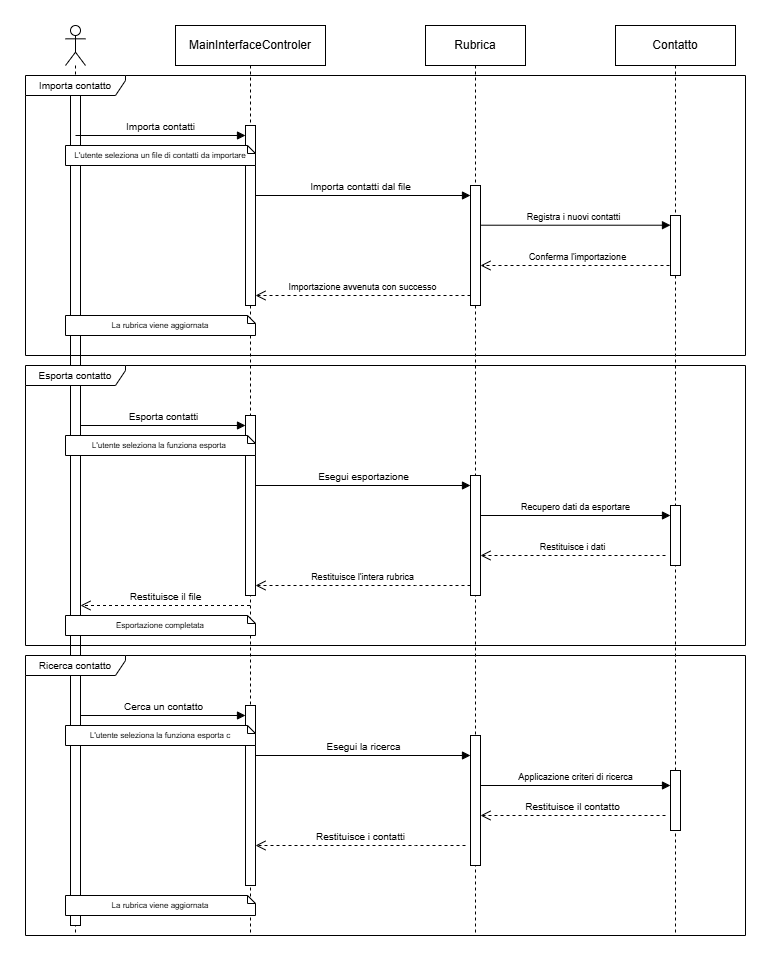

The diagram above was exported from draw.io. Its source (the exported page's mxGraphModel, read from the mxfile embedded in the PNG):
<mxGraphModel dx="1434" dy="738" grid="1" gridSize="10" guides="1" tooltips="1" connect="1" arrows="1" fold="1" page="1" pageScale="1" pageWidth="3000" pageHeight="2000" math="0" shadow="0">
  <root>
    <mxCell id="0" />
    <mxCell id="1" parent="0" />
    <mxCell id="A-3jKricJrMuXM3zb8kl-26" value="" style="endArrow=none;dashed=1;html=1;rounded=0;entryX=1;entryY=1;entryDx=0;entryDy=0;exitX=0.5;exitY=1;exitDx=0;exitDy=0;curved=1;endFill=0;startArrow=open;startFill=0;" parent="1" source="A-3jKricJrMuXM3zb8kl-21" edge="1">
      <mxGeometry width="50" height="50" relative="1" as="geometry">
        <mxPoint x="510" y="320" as="sourcePoint" />
        <mxPoint x="425.3553390593272" y="461.21320343559637" as="targetPoint" />
        <Array as="points">
          <mxPoint x="670" y="570" />
        </Array>
      </mxGeometry>
    </mxCell>
    <mxCell id="Sn4b4gSD5RRefgOvd8Hb-1" value="" style="shape=umlLifeline;perimeter=lifelinePerimeter;whiteSpace=wrap;html=1;container=1;dropTarget=0;collapsible=0;recursiveResize=0;outlineConnect=0;portConstraint=eastwest;newEdgeStyle={&quot;curved&quot;:0,&quot;rounded&quot;:0};participant=umlActor;" vertex="1" parent="1">
      <mxGeometry x="320" y="330" width="20" height="910" as="geometry" />
    </mxCell>
    <mxCell id="Sn4b4gSD5RRefgOvd8Hb-2" value="" style="html=1;points=[[0,0,0,0,5],[0,1,0,0,-5],[1,0,0,0,5],[1,1,0,0,-5]];perimeter=orthogonalPerimeter;outlineConnect=0;targetShapes=umlLifeline;portConstraint=eastwest;newEdgeStyle={&quot;curved&quot;:0,&quot;rounded&quot;:0};" vertex="1" parent="1">
      <mxGeometry x="325" y="400" width="10" height="830" as="geometry" />
    </mxCell>
    <mxCell id="Sn4b4gSD5RRefgOvd8Hb-3" value="MainInterfaceControler" style="shape=umlLifeline;perimeter=lifelinePerimeter;whiteSpace=wrap;html=1;container=1;dropTarget=0;collapsible=0;recursiveResize=0;outlineConnect=0;portConstraint=eastwest;newEdgeStyle={&quot;curved&quot;:0,&quot;rounded&quot;:0};" vertex="1" parent="1">
      <mxGeometry x="430" y="330" width="150" height="910" as="geometry" />
    </mxCell>
    <mxCell id="Sn4b4gSD5RRefgOvd8Hb-4" value="Rubrica" style="shape=umlLifeline;perimeter=lifelinePerimeter;whiteSpace=wrap;html=1;container=1;dropTarget=0;collapsible=0;recursiveResize=0;outlineConnect=0;portConstraint=eastwest;newEdgeStyle={&quot;curved&quot;:0,&quot;rounded&quot;:0};" vertex="1" parent="1">
      <mxGeometry x="680" y="330" width="100" height="910" as="geometry" />
    </mxCell>
    <mxCell id="Sn4b4gSD5RRefgOvd8Hb-5" value="" style="html=1;points=[[0,0,0,0,5],[0,1,0,0,-5],[1,0,0,0,5],[1,1,0,0,-5]];perimeter=orthogonalPerimeter;outlineConnect=0;targetShapes=umlLifeline;portConstraint=eastwest;newEdgeStyle={&quot;curved&quot;:0,&quot;rounded&quot;:0};" vertex="1" parent="Sn4b4gSD5RRefgOvd8Hb-4">
      <mxGeometry x="45" y="450" width="10" height="120" as="geometry" />
    </mxCell>
    <mxCell id="Sn4b4gSD5RRefgOvd8Hb-6" value="Contatto" style="shape=umlLifeline;perimeter=lifelinePerimeter;whiteSpace=wrap;html=1;container=1;dropTarget=0;collapsible=0;recursiveResize=0;outlineConnect=0;portConstraint=eastwest;newEdgeStyle={&quot;curved&quot;:0,&quot;rounded&quot;:0};" vertex="1" parent="1">
      <mxGeometry x="870" y="330" width="120" height="910" as="geometry" />
    </mxCell>
    <mxCell id="Sn4b4gSD5RRefgOvd8Hb-7" value="&lt;font style=&quot;font-size: 9px;&quot;&gt;Restituisce i dati&lt;/font&gt;" style="html=1;verticalAlign=bottom;endArrow=open;dashed=1;endSize=8;curved=0;rounded=0;" edge="1" parent="Sn4b4gSD5RRefgOvd8Hb-6" target="Sn4b4gSD5RRefgOvd8Hb-5">
      <mxGeometry relative="1" as="geometry">
        <mxPoint x="50" y="530" as="sourcePoint" />
        <mxPoint x="-30" y="530" as="targetPoint" />
      </mxGeometry>
    </mxCell>
    <mxCell id="Sn4b4gSD5RRefgOvd8Hb-8" value="" style="html=1;points=[[0,0,0,0,5],[0,1,0,0,-5],[1,0,0,0,5],[1,1,0,0,-5]];perimeter=orthogonalPerimeter;outlineConnect=0;targetShapes=umlLifeline;portConstraint=eastwest;newEdgeStyle={&quot;curved&quot;:0,&quot;rounded&quot;:0};" vertex="1" parent="Sn4b4gSD5RRefgOvd8Hb-6">
      <mxGeometry x="55" y="480" width="10" height="60" as="geometry" />
    </mxCell>
    <mxCell id="Sn4b4gSD5RRefgOvd8Hb-9" value="" style="html=1;points=[[0,0,0,0,5],[0,1,0,0,-5],[1,0,0,0,5],[1,1,0,0,-5]];perimeter=orthogonalPerimeter;outlineConnect=0;targetShapes=umlLifeline;portConstraint=eastwest;newEdgeStyle={&quot;curved&quot;:0,&quot;rounded&quot;:0};" vertex="1" parent="Sn4b4gSD5RRefgOvd8Hb-6">
      <mxGeometry x="-370" y="390" width="10" height="180" as="geometry" />
    </mxCell>
    <mxCell id="Sn4b4gSD5RRefgOvd8Hb-10" value="&lt;font size=&quot;1&quot;&gt;Importa contatti&lt;/font&gt;" style="html=1;verticalAlign=bottom;endArrow=block;curved=0;rounded=0;" edge="1" parent="1" target="Sn4b4gSD5RRefgOvd8Hb-17">
      <mxGeometry x="0.0016" width="80" relative="1" as="geometry">
        <mxPoint x="330" y="440" as="sourcePoint" />
        <mxPoint x="450" y="440" as="targetPoint" />
        <mxPoint as="offset" />
      </mxGeometry>
    </mxCell>
    <mxCell id="Sn4b4gSD5RRefgOvd8Hb-11" value="&lt;font size=&quot;1&quot;&gt;Importa contatti dal file&lt;/font&gt;" style="html=1;verticalAlign=bottom;endArrow=block;curved=0;rounded=0;" edge="1" parent="1" target="Sn4b4gSD5RRefgOvd8Hb-15">
      <mxGeometry width="80" relative="1" as="geometry">
        <mxPoint x="505" y="500" as="sourcePoint" />
        <mxPoint x="720" y="500" as="targetPoint" />
        <mxPoint as="offset" />
      </mxGeometry>
    </mxCell>
    <mxCell id="Sn4b4gSD5RRefgOvd8Hb-12" value="&lt;font style=&quot;font-size: 9px;&quot;&gt;Registra i nuovi contatti&lt;/font&gt;" style="html=1;verticalAlign=bottom;endArrow=block;curved=0;rounded=0;" edge="1" parent="1" target="Sn4b4gSD5RRefgOvd8Hb-14">
      <mxGeometry x="0.0022" width="80" relative="1" as="geometry">
        <mxPoint x="730" y="529.71" as="sourcePoint" />
        <mxPoint x="905.0714285714284" y="529.71" as="targetPoint" />
        <mxPoint as="offset" />
      </mxGeometry>
    </mxCell>
    <mxCell id="Sn4b4gSD5RRefgOvd8Hb-13" value="&lt;font style=&quot;font-size: 9px;&quot;&gt;Conferma l'importazione&lt;/font&gt;" style="html=1;verticalAlign=bottom;endArrow=open;dashed=1;endSize=8;curved=0;rounded=0;" edge="1" parent="1" target="Sn4b4gSD5RRefgOvd8Hb-15">
      <mxGeometry relative="1" as="geometry">
        <mxPoint x="930" y="570" as="sourcePoint" />
        <mxPoint x="850" y="570" as="targetPoint" />
      </mxGeometry>
    </mxCell>
    <mxCell id="Sn4b4gSD5RRefgOvd8Hb-14" value="" style="html=1;points=[[0,0,0,0,5],[0,1,0,0,-5],[1,0,0,0,5],[1,1,0,0,-5]];perimeter=orthogonalPerimeter;outlineConnect=0;targetShapes=umlLifeline;portConstraint=eastwest;newEdgeStyle={&quot;curved&quot;:0,&quot;rounded&quot;:0};" vertex="1" parent="1">
      <mxGeometry x="925" y="520" width="10" height="60" as="geometry" />
    </mxCell>
    <mxCell id="Sn4b4gSD5RRefgOvd8Hb-15" value="" style="html=1;points=[[0,0,0,0,5],[0,1,0,0,-5],[1,0,0,0,5],[1,1,0,0,-5]];perimeter=orthogonalPerimeter;outlineConnect=0;targetShapes=umlLifeline;portConstraint=eastwest;newEdgeStyle={&quot;curved&quot;:0,&quot;rounded&quot;:0};" vertex="1" parent="1">
      <mxGeometry x="725" y="490" width="10" height="120" as="geometry" />
    </mxCell>
    <mxCell id="Sn4b4gSD5RRefgOvd8Hb-16" value="&lt;font style=&quot;font-size: 9px;&quot;&gt;Importazione avvenuta con successo&lt;/font&gt;" style="html=1;verticalAlign=bottom;endArrow=open;dashed=1;endSize=8;curved=0;rounded=0;" edge="1" parent="1" source="Sn4b4gSD5RRefgOvd8Hb-15" target="Sn4b4gSD5RRefgOvd8Hb-17">
      <mxGeometry relative="1" as="geometry">
        <mxPoint x="735" y="610" as="sourcePoint" />
        <mxPoint x="535" y="610" as="targetPoint" />
        <Array as="points">
          <mxPoint x="680" y="600" />
        </Array>
        <mxPoint as="offset" />
      </mxGeometry>
    </mxCell>
    <mxCell id="Sn4b4gSD5RRefgOvd8Hb-17" value="" style="html=1;points=[[0,0,0,0,5],[0,1,0,0,-5],[1,0,0,0,5],[1,1,0,0,-5]];perimeter=orthogonalPerimeter;outlineConnect=0;targetShapes=umlLifeline;portConstraint=eastwest;newEdgeStyle={&quot;curved&quot;:0,&quot;rounded&quot;:0};" vertex="1" parent="1">
      <mxGeometry x="500" y="430" width="10" height="180" as="geometry" />
    </mxCell>
    <mxCell id="Sn4b4gSD5RRefgOvd8Hb-18" value="&lt;span style=&quot;font-size: 8px;&quot;&gt;La rubrica viene aggiornata&lt;/span&gt;" style="shape=note2;boundedLbl=1;whiteSpace=wrap;html=1;size=8;verticalAlign=middle;align=center;gradientColor=none;fontSize=9;" vertex="1" parent="1">
      <mxGeometry x="320" y="620" width="190" height="20" as="geometry" />
    </mxCell>
    <mxCell id="Sn4b4gSD5RRefgOvd8Hb-19" value="&lt;span style=&quot;font-size: 8px;&quot;&gt;L'utente seleziona un file di contatti da importare&lt;/span&gt;" style="shape=note2;boundedLbl=1;whiteSpace=wrap;html=1;size=8;verticalAlign=middle;align=center;gradientColor=none;fontSize=9;" vertex="1" parent="1">
      <mxGeometry x="320" y="450" width="190" height="20" as="geometry" />
    </mxCell>
    <mxCell id="Sn4b4gSD5RRefgOvd8Hb-20" value="&lt;font size=&quot;1&quot;&gt;Importa contatto&lt;/font&gt;" style="shape=umlFrame;whiteSpace=wrap;html=1;pointerEvents=0;width=100;height=20;" vertex="1" parent="1">
      <mxGeometry x="280" y="380" width="720" height="280" as="geometry" />
    </mxCell>
    <mxCell id="Sn4b4gSD5RRefgOvd8Hb-21" value="&lt;font style=&quot;font-size: 9px;&quot;&gt;Restituisce l'intera rubrica&lt;/font&gt;" style="html=1;verticalAlign=bottom;endArrow=open;dashed=1;endSize=8;curved=0;rounded=0;" edge="1" parent="1" source="Sn4b4gSD5RRefgOvd8Hb-5" target="Sn4b4gSD5RRefgOvd8Hb-9">
      <mxGeometry x="0.0008" relative="1" as="geometry">
        <mxPoint x="725" y="900" as="sourcePoint" />
        <mxPoint x="525" y="900" as="targetPoint" />
        <Array as="points">
          <mxPoint x="670" y="890" />
        </Array>
        <mxPoint as="offset" />
      </mxGeometry>
    </mxCell>
    <mxCell id="Sn4b4gSD5RRefgOvd8Hb-22" value="&lt;font size=&quot;1&quot;&gt;Esegui esportazione&lt;/font&gt;" style="html=1;verticalAlign=bottom;endArrow=block;curved=0;rounded=0;" edge="1" parent="1">
      <mxGeometry x="0.0008" width="80" relative="1" as="geometry">
        <mxPoint x="510" y="790" as="sourcePoint" />
        <mxPoint x="724.9999999999998" y="790" as="targetPoint" />
        <mxPoint as="offset" />
      </mxGeometry>
    </mxCell>
    <mxCell id="Sn4b4gSD5RRefgOvd8Hb-23" value="&lt;font style=&quot;font-size: 9px;&quot;&gt;Recupero dati da esportare&lt;/font&gt;" style="html=1;verticalAlign=bottom;endArrow=block;curved=0;rounded=0;" edge="1" parent="1">
      <mxGeometry x="0.0022" width="80" relative="1" as="geometry">
        <mxPoint x="735" y="820" as="sourcePoint" />
        <mxPoint x="925" y="820" as="targetPoint" />
        <mxPoint as="offset" />
      </mxGeometry>
    </mxCell>
    <mxCell id="Sn4b4gSD5RRefgOvd8Hb-24" value="&lt;span style=&quot;font-size: 8px;&quot;&gt;L'utente seleziona la funziona esporta&amp;nbsp;&lt;/span&gt;" style="shape=note2;boundedLbl=1;whiteSpace=wrap;html=1;size=8;verticalAlign=middle;align=center;gradientColor=none;fontSize=9;" vertex="1" parent="1">
      <mxGeometry x="320" y="740" width="190" height="20" as="geometry" />
    </mxCell>
    <mxCell id="Sn4b4gSD5RRefgOvd8Hb-25" value="&lt;span style=&quot;font-size: 8px;&quot;&gt;Esportazione completata&lt;/span&gt;" style="shape=note2;boundedLbl=1;whiteSpace=wrap;html=1;size=8;verticalAlign=middle;align=center;gradientColor=none;fontSize=9;" vertex="1" parent="1">
      <mxGeometry x="320" y="920" width="190" height="20" as="geometry" />
    </mxCell>
    <mxCell id="Sn4b4gSD5RRefgOvd8Hb-26" value="&lt;font size=&quot;1&quot;&gt;Esporta contatto&lt;/font&gt;" style="shape=umlFrame;whiteSpace=wrap;html=1;pointerEvents=0;width=100;height=20;" vertex="1" parent="1">
      <mxGeometry x="280" y="670" width="720" height="280" as="geometry" />
    </mxCell>
    <mxCell id="Sn4b4gSD5RRefgOvd8Hb-27" value="&lt;font size=&quot;1&quot;&gt;Restituisce il file&lt;/font&gt;" style="html=1;verticalAlign=bottom;endArrow=open;dashed=1;endSize=8;curved=0;rounded=0;" edge="1" parent="1" source="Sn4b4gSD5RRefgOvd8Hb-3">
      <mxGeometry x="0.0008" relative="1" as="geometry">
        <mxPoint x="550" y="910" as="sourcePoint" />
        <mxPoint x="335" y="910" as="targetPoint" />
        <Array as="points">
          <mxPoint x="495" y="910" />
        </Array>
        <mxPoint as="offset" />
      </mxGeometry>
    </mxCell>
    <mxCell id="Sn4b4gSD5RRefgOvd8Hb-28" value="&lt;font size=&quot;1&quot;&gt;Esporta contatti&lt;/font&gt;" style="html=1;verticalAlign=bottom;endArrow=block;curved=0;rounded=0;" edge="1" parent="1">
      <mxGeometry x="0.0016" width="80" relative="1" as="geometry">
        <mxPoint x="335" y="730" as="sourcePoint" />
        <mxPoint x="500" y="730" as="targetPoint" />
        <mxPoint as="offset" />
      </mxGeometry>
    </mxCell>
    <mxCell id="Sn4b4gSD5RRefgOvd8Hb-29" value="" style="html=1;points=[[0,0,0,0,5],[0,1,0,0,-5],[1,0,0,0,5],[1,1,0,0,-5]];perimeter=orthogonalPerimeter;outlineConnect=0;targetShapes=umlLifeline;portConstraint=eastwest;newEdgeStyle={&quot;curved&quot;:0,&quot;rounded&quot;:0};" vertex="1" parent="1">
      <mxGeometry x="725" y="1040" width="10" height="130" as="geometry" />
    </mxCell>
    <mxCell id="Sn4b4gSD5RRefgOvd8Hb-30" value="&lt;font size=&quot;1&quot;&gt;Restituisce il contatto&lt;/font&gt;" style="html=1;verticalAlign=bottom;endArrow=open;dashed=1;endSize=8;curved=0;rounded=0;" edge="1" parent="1">
      <mxGeometry relative="1" as="geometry">
        <mxPoint x="920" y="1120" as="sourcePoint" />
        <mxPoint x="735" y="1120" as="targetPoint" />
      </mxGeometry>
    </mxCell>
    <mxCell id="Sn4b4gSD5RRefgOvd8Hb-31" value="" style="html=1;points=[[0,0,0,0,5],[0,1,0,0,-5],[1,0,0,0,5],[1,1,0,0,-5]];perimeter=orthogonalPerimeter;outlineConnect=0;targetShapes=umlLifeline;portConstraint=eastwest;newEdgeStyle={&quot;curved&quot;:0,&quot;rounded&quot;:0};" vertex="1" parent="1">
      <mxGeometry x="925" y="1075" width="10" height="60" as="geometry" />
    </mxCell>
    <mxCell id="Sn4b4gSD5RRefgOvd8Hb-32" value="" style="html=1;points=[[0,0,0,0,5],[0,1,0,0,-5],[1,0,0,0,5],[1,1,0,0,-5]];perimeter=orthogonalPerimeter;outlineConnect=0;targetShapes=umlLifeline;portConstraint=eastwest;newEdgeStyle={&quot;curved&quot;:0,&quot;rounded&quot;:0};" vertex="1" parent="1">
      <mxGeometry x="500" y="1010" width="10" height="180" as="geometry" />
    </mxCell>
    <mxCell id="Sn4b4gSD5RRefgOvd8Hb-33" value="&lt;font size=&quot;1&quot;&gt;Restituisce i contatti&lt;/font&gt;" style="html=1;verticalAlign=bottom;endArrow=open;dashed=1;endSize=8;curved=0;rounded=0;" edge="1" parent="1">
      <mxGeometry x="0.0008" relative="1" as="geometry">
        <mxPoint x="720" y="1150" as="sourcePoint" />
        <mxPoint x="510" y="1150" as="targetPoint" />
        <Array as="points">
          <mxPoint x="670" y="1150" />
        </Array>
        <mxPoint as="offset" />
      </mxGeometry>
    </mxCell>
    <mxCell id="Sn4b4gSD5RRefgOvd8Hb-34" value="&lt;font size=&quot;1&quot;&gt;Esegui la ricerca&lt;/font&gt;" style="html=1;verticalAlign=bottom;endArrow=block;curved=0;rounded=0;" edge="1" parent="1">
      <mxGeometry x="0.0008" width="80" relative="1" as="geometry">
        <mxPoint x="510" y="1060" as="sourcePoint" />
        <mxPoint x="724.9999999999998" y="1060" as="targetPoint" />
        <mxPoint as="offset" />
      </mxGeometry>
    </mxCell>
    <mxCell id="Sn4b4gSD5RRefgOvd8Hb-35" value="&lt;font style=&quot;font-size: 9px;&quot;&gt;Applicazione criteri di ricerca&lt;/font&gt;" style="html=1;verticalAlign=bottom;endArrow=block;curved=0;rounded=0;" edge="1" parent="1">
      <mxGeometry x="0.0018" width="80" relative="1" as="geometry">
        <mxPoint x="735" y="1090" as="sourcePoint" />
        <mxPoint x="925" y="1090" as="targetPoint" />
        <mxPoint as="offset" />
      </mxGeometry>
    </mxCell>
    <mxCell id="Sn4b4gSD5RRefgOvd8Hb-36" value="&lt;span style=&quot;font-size: 8px;&quot;&gt;L'utente seleziona la funziona esporta c&lt;/span&gt;" style="shape=note2;boundedLbl=1;whiteSpace=wrap;html=1;size=8;verticalAlign=middle;align=center;gradientColor=none;fontSize=9;" vertex="1" parent="1">
      <mxGeometry x="320" y="1030" width="190" height="20" as="geometry" />
    </mxCell>
    <mxCell id="Sn4b4gSD5RRefgOvd8Hb-37" value="&lt;span style=&quot;font-size: 8px;&quot;&gt;La rubrica viene aggiornata&lt;/span&gt;" style="shape=note2;boundedLbl=1;whiteSpace=wrap;html=1;size=8;verticalAlign=middle;align=center;gradientColor=none;fontSize=9;" vertex="1" parent="1">
      <mxGeometry x="320" y="1200" width="190" height="20" as="geometry" />
    </mxCell>
    <mxCell id="Sn4b4gSD5RRefgOvd8Hb-38" value="&lt;font size=&quot;1&quot;&gt;Ricerca contatto&lt;/font&gt;" style="shape=umlFrame;whiteSpace=wrap;html=1;pointerEvents=0;width=100;height=20;" vertex="1" parent="1">
      <mxGeometry x="280" y="960" width="720" height="280" as="geometry" />
    </mxCell>
    <mxCell id="Sn4b4gSD5RRefgOvd8Hb-39" value="&lt;font size=&quot;1&quot;&gt;Cerca un contatto&lt;/font&gt;" style="html=1;verticalAlign=bottom;endArrow=block;curved=0;rounded=0;" edge="1" parent="1">
      <mxGeometry x="0.0031" width="80" relative="1" as="geometry">
        <mxPoint x="335" y="1020" as="sourcePoint" />
        <mxPoint x="500" y="1020" as="targetPoint" />
        <mxPoint as="offset" />
      </mxGeometry>
    </mxCell>
  </root>
</mxGraphModel>